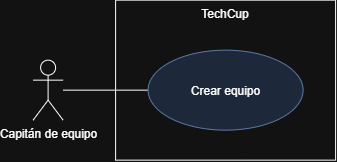

The diagram above was exported from draw.io. Its source (the exported page's mxGraphModel, read from the mxfile embedded in the PNG):
<mxGraphModel dx="659" dy="456" grid="1" gridSize="10" guides="1" tooltips="1" connect="1" arrows="1" fold="1" page="1" pageScale="1" pageWidth="850" pageHeight="1100" math="0" shadow="0">
  <root>
    <mxCell id="0" />
    <mxCell id="1" parent="0" />
    <mxCell id="Kya2BnaRBa5G8OtJdLHR-9" edge="1" parent="1" source="Kya2BnaRBa5G8OtJdLHR-4" style="edgeStyle=orthogonalEdgeStyle;rounded=0;orthogonalLoop=1;jettySize=auto;html=1;endArrow=none;endFill=0;" target="Kya2BnaRBa5G8OtJdLHR-8" value="">
      <mxGeometry relative="1" as="geometry" />
    </mxCell>
    <mxCell id="Kya2BnaRBa5G8OtJdLHR-4" parent="1" style="shape=umlActor;verticalLabelPosition=bottom;verticalAlign=top;html=1;" value="Capitán de equipo" vertex="1">
      <mxGeometry height="60" width="30" x="130" y="250" as="geometry" />
    </mxCell>
    <mxCell id="Kya2BnaRBa5G8OtJdLHR-8" parent="1" style="ellipse;whiteSpace=wrap;html=1;shapeInside=1;verticalAlign=middle;align=center;fillColor=#dae8fc;strokeColor=#6c8ebf;" value="Crear equipo" vertex="1">
      <mxGeometry height="80" width="155" x="245" y="240" as="geometry" />
    </mxCell>
    <mxCell id="Kya2BnaRBa5G8OtJdLHR-11" parent="1" style="rounded=0;whiteSpace=wrap;html=1;fillColor=none;verticalAlign=top;" value="TechCup" vertex="1">
      <mxGeometry height="160" width="220" x="212.5" y="190" as="geometry" />
    </mxCell>
  </root>
</mxGraphModel>